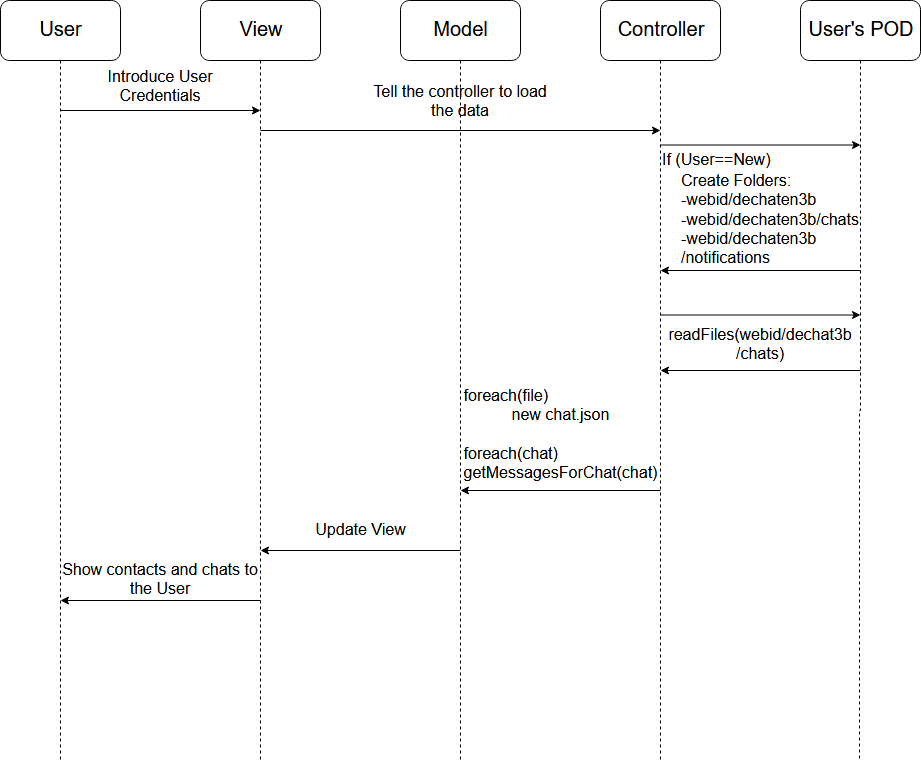

The diagram above was exported from draw.io. Its source (the exported page's mxGraphModel, read from the mxfile embedded in the PNG):
<mxGraphModel dx="1394" dy="797" grid="1" gridSize="10" guides="1" tooltips="1" connect="1" arrows="1" fold="1" page="1" pageScale="1" pageWidth="1169" pageHeight="827" math="0" shadow="0">
  <root>
    <mxCell id="0" />
    <mxCell id="1" parent="0" />
    <mxCell id="0Qwou43PEcqqS3R5syQO-13" style="edgeStyle=orthogonalEdgeStyle;rounded=0;orthogonalLoop=1;jettySize=auto;html=1;dashed=1;startArrow=none;startFill=0;endArrow=none;endFill=0;" parent="1" source="0Qwou43PEcqqS3R5syQO-1" edge="1">
      <mxGeometry relative="1" as="geometry">
        <mxPoint x="60" y="760" as="targetPoint" />
      </mxGeometry>
    </mxCell>
    <mxCell id="0Qwou43PEcqqS3R5syQO-1" value="" style="rounded=1;whiteSpace=wrap;html=1;" parent="1" vertex="1">
      <mxGeometry width="120" height="60" as="geometry" />
    </mxCell>
    <mxCell id="0Qwou43PEcqqS3R5syQO-2" value="" style="rounded=1;whiteSpace=wrap;html=1;" parent="1" vertex="1">
      <mxGeometry x="200" width="120" height="60" as="geometry" />
    </mxCell>
    <mxCell id="0Qwou43PEcqqS3R5syQO-3" value="&lt;font style=&quot;font-size: 20px&quot;&gt;User&lt;/font&gt;" style="text;html=1;strokeColor=none;fillColor=none;align=center;verticalAlign=middle;whiteSpace=wrap;rounded=0;" parent="1" vertex="1">
      <mxGeometry x="35" y="20" width="50" height="20" as="geometry" />
    </mxCell>
    <mxCell id="0Qwou43PEcqqS3R5syQO-4" value="&lt;font style=&quot;font-size: 20px&quot;&gt;View&lt;/font&gt;" style="text;html=1;strokeColor=none;fillColor=none;align=center;verticalAlign=middle;whiteSpace=wrap;rounded=0;" parent="1" vertex="1">
      <mxGeometry x="240" y="20" width="40" height="20" as="geometry" />
    </mxCell>
    <mxCell id="0Qwou43PEcqqS3R5syQO-5" value="" style="rounded=1;whiteSpace=wrap;html=1;" parent="1" vertex="1">
      <mxGeometry x="400" width="120" height="60" as="geometry" />
    </mxCell>
    <mxCell id="0Qwou43PEcqqS3R5syQO-6" value="" style="rounded=1;whiteSpace=wrap;html=1;" parent="1" vertex="1">
      <mxGeometry x="600" width="120" height="60" as="geometry" />
    </mxCell>
    <mxCell id="0Qwou43PEcqqS3R5syQO-8" value="&lt;font style=&quot;font-size: 20px&quot;&gt;Model&lt;/font&gt;" style="text;html=1;strokeColor=none;fillColor=none;align=center;verticalAlign=middle;whiteSpace=wrap;rounded=0;" parent="1" vertex="1">
      <mxGeometry x="430" y="20" width="60" height="20" as="geometry" />
    </mxCell>
    <mxCell id="0Qwou43PEcqqS3R5syQO-9" value="&lt;font style=&quot;font-size: 20px&quot;&gt;Controller&lt;/font&gt;" style="text;html=1;strokeColor=none;fillColor=none;align=center;verticalAlign=middle;whiteSpace=wrap;rounded=0;" parent="1" vertex="1">
      <mxGeometry x="615" y="20" width="90" height="20" as="geometry" />
    </mxCell>
    <mxCell id="0Qwou43PEcqqS3R5syQO-10" value="" style="rounded=1;whiteSpace=wrap;html=1;" parent="1" vertex="1">
      <mxGeometry x="800" width="120" height="60" as="geometry" />
    </mxCell>
    <mxCell id="0Qwou43PEcqqS3R5syQO-11" value="&lt;font style=&quot;font-size: 20px&quot;&gt;User's POD&lt;/font&gt;" style="text;html=1;strokeColor=none;fillColor=none;align=center;verticalAlign=middle;whiteSpace=wrap;rounded=0;" parent="1" vertex="1">
      <mxGeometry x="805" y="20" width="110" height="20" as="geometry" />
    </mxCell>
    <mxCell id="0Qwou43PEcqqS3R5syQO-14" style="edgeStyle=orthogonalEdgeStyle;rounded=0;orthogonalLoop=1;jettySize=auto;html=1;dashed=1;startArrow=none;startFill=0;endArrow=none;endFill=0;exitX=0.5;exitY=1;exitDx=0;exitDy=0;" parent="1" source="0Qwou43PEcqqS3R5syQO-2" edge="1">
      <mxGeometry relative="1" as="geometry">
        <mxPoint x="260" y="760" as="targetPoint" />
        <mxPoint x="259.5" y="70" as="sourcePoint" />
      </mxGeometry>
    </mxCell>
    <mxCell id="0Qwou43PEcqqS3R5syQO-15" style="edgeStyle=orthogonalEdgeStyle;rounded=0;orthogonalLoop=1;jettySize=auto;html=1;dashed=1;startArrow=none;startFill=0;endArrow=none;endFill=0;exitX=0.5;exitY=1;exitDx=0;exitDy=0;" parent="1" source="0Qwou43PEcqqS3R5syQO-5" edge="1">
      <mxGeometry relative="1" as="geometry">
        <mxPoint x="460" y="760" as="targetPoint" />
        <mxPoint x="460" y="70" as="sourcePoint" />
      </mxGeometry>
    </mxCell>
    <mxCell id="0Qwou43PEcqqS3R5syQO-16" style="edgeStyle=orthogonalEdgeStyle;rounded=0;orthogonalLoop=1;jettySize=auto;html=1;dashed=1;startArrow=none;startFill=0;endArrow=none;endFill=0;exitX=0.5;exitY=1;exitDx=0;exitDy=0;" parent="1" source="0Qwou43PEcqqS3R5syQO-6" edge="1">
      <mxGeometry relative="1" as="geometry">
        <mxPoint x="660" y="760" as="targetPoint" />
        <mxPoint x="659" y="70" as="sourcePoint" />
      </mxGeometry>
    </mxCell>
    <mxCell id="0Qwou43PEcqqS3R5syQO-17" style="edgeStyle=orthogonalEdgeStyle;rounded=0;orthogonalLoop=1;jettySize=auto;html=1;dashed=1;startArrow=none;startFill=0;endArrow=none;endFill=0;exitX=0.5;exitY=1;exitDx=0;exitDy=0;" parent="1" source="0Qwou43PEcqqS3R5syQO-10" edge="1">
      <mxGeometry relative="1" as="geometry">
        <mxPoint x="859" y="760" as="targetPoint" />
        <mxPoint x="859" y="70" as="sourcePoint" />
      </mxGeometry>
    </mxCell>
    <mxCell id="0Qwou43PEcqqS3R5syQO-18" value="" style="endArrow=classic;html=1;" parent="1" edge="1">
      <mxGeometry width="50" height="50" relative="1" as="geometry">
        <mxPoint x="660" y="144.5" as="sourcePoint" />
        <mxPoint x="860" y="144.5" as="targetPoint" />
      </mxGeometry>
    </mxCell>
    <mxCell id="0Qwou43PEcqqS3R5syQO-19" value="&lt;font style=&quot;font-size: 16px&quot;&gt;If (User==New)&lt;/font&gt;" style="text;html=1;strokeColor=none;fillColor=none;align=left;verticalAlign=middle;whiteSpace=wrap;rounded=0;" parent="1" vertex="1">
      <mxGeometry x="660" y="145" width="200" height="30" as="geometry" />
    </mxCell>
    <mxCell id="0Qwou43PEcqqS3R5syQO-20" value="" style="endArrow=classic;html=1;" parent="1" edge="1">
      <mxGeometry width="50" height="50" relative="1" as="geometry">
        <mxPoint x="60" y="110" as="sourcePoint" />
        <mxPoint x="260" y="110" as="targetPoint" />
      </mxGeometry>
    </mxCell>
    <mxCell id="0Qwou43PEcqqS3R5syQO-21" value="&lt;font style=&quot;font-size: 16px&quot;&gt;Introduce User Credentials&lt;/font&gt;" style="text;html=1;strokeColor=none;fillColor=none;align=center;verticalAlign=middle;whiteSpace=wrap;rounded=0;" parent="1" vertex="1">
      <mxGeometry x="70" y="77" width="180" height="20" as="geometry" />
    </mxCell>
    <mxCell id="0Qwou43PEcqqS3R5syQO-23" value="&lt;div style=&quot;font-size: 16px&quot; align=&quot;left&quot;&gt;&lt;font style=&quot;font-size: 16px&quot;&gt;Create Folders:&lt;/font&gt;&lt;/div&gt;&lt;div style=&quot;font-size: 16px&quot; align=&quot;left&quot;&gt;&lt;font style=&quot;font-size: 16px&quot;&gt;-webid/dechaten3b&lt;/font&gt;&lt;/div&gt;&lt;div style=&quot;font-size: 16px&quot; align=&quot;left&quot;&gt;&lt;font style=&quot;font-size: 16px&quot;&gt;-webid/dechaten3b/chats&lt;/font&gt;&lt;/div&gt;&lt;div style=&quot;font-size: 16px&quot; align=&quot;left&quot;&gt;&lt;font style=&quot;font-size: 16px&quot;&gt;-webid/dechaten3b/notifications&lt;/font&gt;&lt;br&gt;&lt;/div&gt;" style="text;html=1;strokeColor=none;fillColor=none;align=center;verticalAlign=middle;whiteSpace=wrap;rounded=0;" parent="1" vertex="1">
      <mxGeometry x="680" y="170" width="180" height="100" as="geometry" />
    </mxCell>
    <mxCell id="0Qwou43PEcqqS3R5syQO-24" value="" style="endArrow=classic;html=1;" parent="1" edge="1">
      <mxGeometry width="50" height="50" relative="1" as="geometry">
        <mxPoint x="860" y="270" as="sourcePoint" />
        <mxPoint x="660" y="270" as="targetPoint" />
      </mxGeometry>
    </mxCell>
    <mxCell id="0Qwou43PEcqqS3R5syQO-26" value="" style="endArrow=classic;html=1;" parent="1" edge="1">
      <mxGeometry width="50" height="50" relative="1" as="geometry">
        <mxPoint x="660" y="314.5" as="sourcePoint" />
        <mxPoint x="860" y="314.5" as="targetPoint" />
      </mxGeometry>
    </mxCell>
    <mxCell id="0Qwou43PEcqqS3R5syQO-27" value="&lt;font style=&quot;font-size: 16px&quot;&gt;readFiles(webid/dechat3b/chats)&lt;/font&gt;" style="text;html=1;strokeColor=none;fillColor=none;align=center;verticalAlign=middle;whiteSpace=wrap;rounded=0;" parent="1" vertex="1">
      <mxGeometry x="660" y="330" width="200" height="30" as="geometry" />
    </mxCell>
    <mxCell id="0Qwou43PEcqqS3R5syQO-28" value="" style="endArrow=classic;html=1;" parent="1" edge="1">
      <mxGeometry width="50" height="50" relative="1" as="geometry">
        <mxPoint x="860" y="370" as="sourcePoint" />
        <mxPoint x="660" y="370" as="targetPoint" />
      </mxGeometry>
    </mxCell>
    <mxCell id="0Qwou43PEcqqS3R5syQO-30" value="" style="endArrow=classic;html=1;" parent="1" edge="1">
      <mxGeometry width="50" height="50" relative="1" as="geometry">
        <mxPoint x="660" y="490" as="sourcePoint" />
        <mxPoint x="460" y="490" as="targetPoint" />
      </mxGeometry>
    </mxCell>
    <mxCell id="0Qwou43PEcqqS3R5syQO-31" value="&lt;div style=&quot;font-size: 16px&quot; align=&quot;left&quot;&gt;&lt;font style=&quot;font-size: 16px&quot;&gt;foreach(file)&lt;/font&gt;&lt;/div&gt;&lt;div style=&quot;font-size: 16px&quot;&gt;&lt;font style=&quot;font-size: 16px&quot;&gt;new chat.json&lt;/font&gt;&lt;/div&gt;&lt;div style=&quot;font-size: 16px&quot;&gt;&lt;font style=&quot;font-size: 16px&quot;&gt;&lt;br&gt;&lt;/font&gt;&lt;/div&gt;&lt;div style=&quot;font-size: 16px&quot; align=&quot;left&quot;&gt;&lt;font style=&quot;font-size: 16px&quot;&gt;foreach(chat)&lt;/font&gt;&lt;/div&gt;&lt;div style=&quot;font-size: 16px&quot;&gt;&lt;font style=&quot;font-size: 16px&quot;&gt;getMessagesForChat(chat)&lt;/font&gt;&lt;br&gt;&lt;/div&gt;" style="text;html=1;strokeColor=none;fillColor=none;align=center;verticalAlign=middle;whiteSpace=wrap;rounded=0;" parent="1" vertex="1">
      <mxGeometry x="460" y="380" width="200" height="110" as="geometry" />
    </mxCell>
    <mxCell id="0Qwou43PEcqqS3R5syQO-34" value="" style="endArrow=classic;html=1;" parent="1" edge="1">
      <mxGeometry width="50" height="50" relative="1" as="geometry">
        <mxPoint x="460" y="550" as="sourcePoint" />
        <mxPoint x="260" y="550" as="targetPoint" />
      </mxGeometry>
    </mxCell>
    <mxCell id="0Qwou43PEcqqS3R5syQO-35" value="&lt;font style=&quot;font-size: 16px&quot;&gt;Update View&lt;/font&gt;" style="text;html=1;strokeColor=none;fillColor=none;align=center;verticalAlign=middle;whiteSpace=wrap;rounded=0;" parent="1" vertex="1">
      <mxGeometry x="260" y="520" width="200" height="20" as="geometry" />
    </mxCell>
    <mxCell id="0Qwou43PEcqqS3R5syQO-36" value="" style="endArrow=classic;html=1;" parent="1" edge="1">
      <mxGeometry width="50" height="50" relative="1" as="geometry">
        <mxPoint x="260" y="600" as="sourcePoint" />
        <mxPoint x="60" y="600" as="targetPoint" />
      </mxGeometry>
    </mxCell>
    <mxCell id="0Qwou43PEcqqS3R5syQO-37" value="&lt;font style=&quot;font-size: 16px&quot;&gt;Show contacts and chats to the User&lt;/font&gt;" style="text;html=1;strokeColor=none;fillColor=none;align=center;verticalAlign=middle;whiteSpace=wrap;rounded=0;" parent="1" vertex="1">
      <mxGeometry x="60" y="570" width="200" height="20" as="geometry" />
    </mxCell>
    <mxCell id="8V1w98G36inB7N5wtvdY-1" value="" style="endArrow=classic;html=1;" edge="1" parent="1">
      <mxGeometry width="50" height="50" relative="1" as="geometry">
        <mxPoint x="260" y="130" as="sourcePoint" />
        <mxPoint x="660" y="130" as="targetPoint" />
      </mxGeometry>
    </mxCell>
    <mxCell id="8V1w98G36inB7N5wtvdY-3" value="&lt;font style=&quot;font-size: 16px&quot;&gt;Tell the controller to load the data&lt;/font&gt;" style="text;html=1;strokeColor=none;fillColor=none;align=center;verticalAlign=middle;whiteSpace=wrap;rounded=0;" vertex="1" parent="1">
      <mxGeometry x="370" y="92" width="180" height="20" as="geometry" />
    </mxCell>
  </root>
</mxGraphModel>